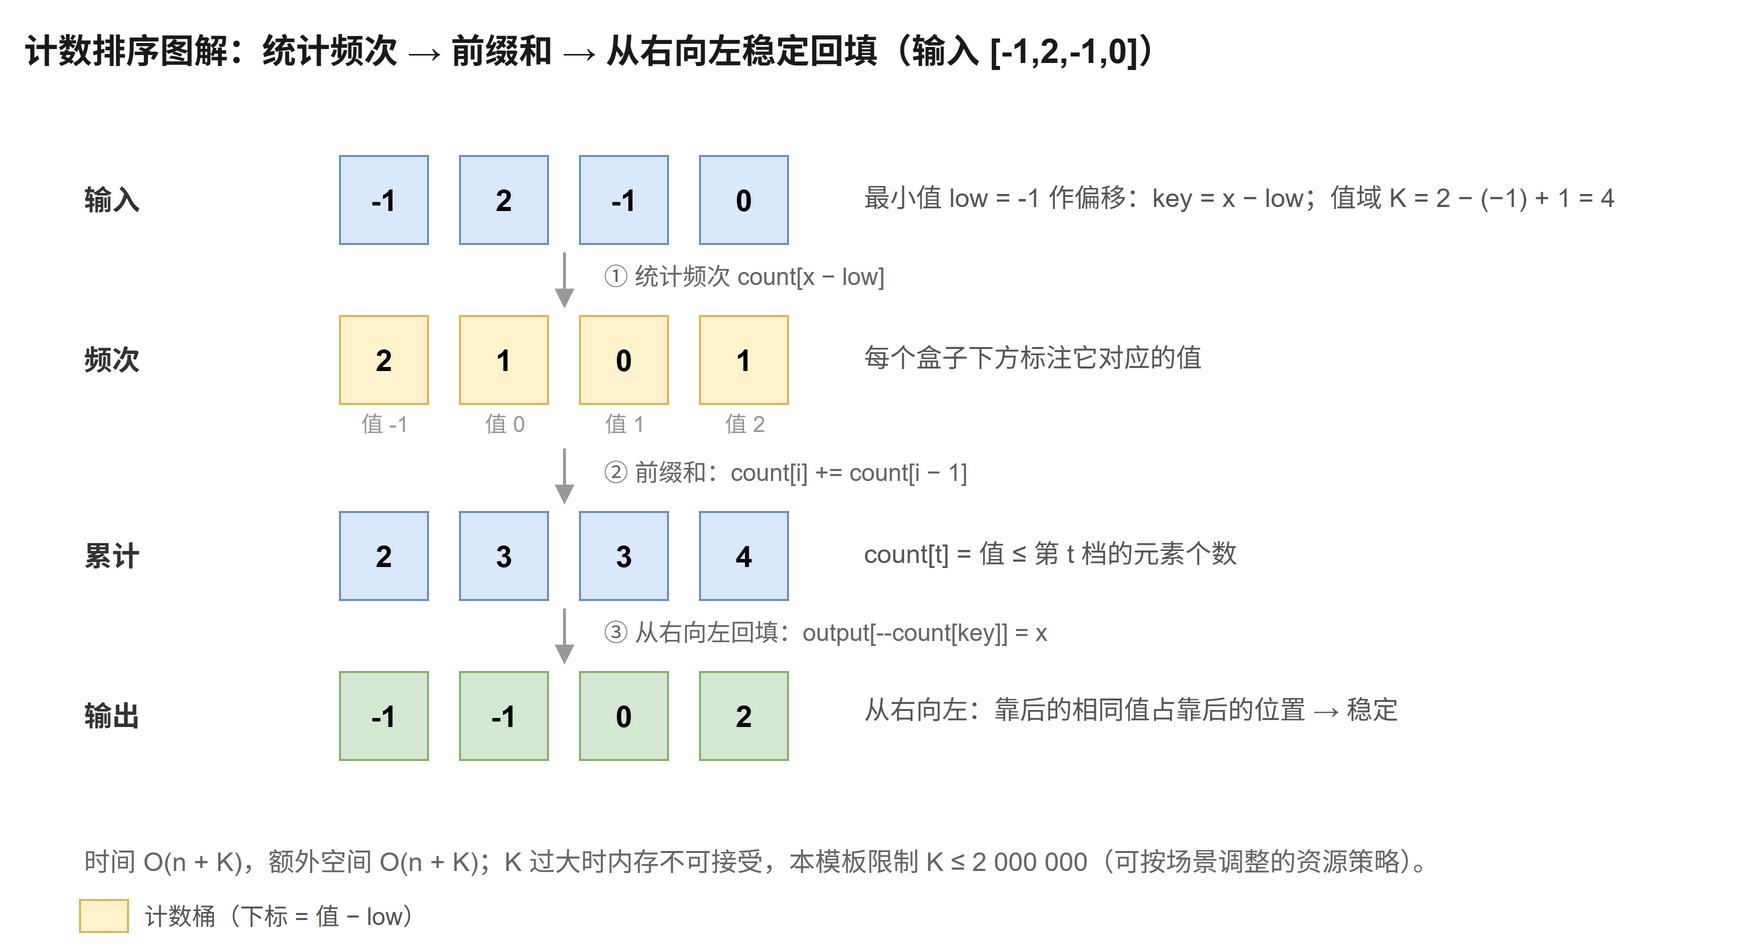

The diagram above was exported from draw.io. Its source (the exported page's mxGraphModel, read from the mxfile embedded in the PNG):
<mxGraphModel dx="880" dy="520" grid="0" gridSize="10" guides="1" tooltips="1" connect="1" arrows="1" fold="1" page="1" pageScale="1" pageWidth="880" pageHeight="490" math="0" shadow="0">
  <root>
    <mxCell id="0" />
    <mxCell id="1" parent="0" />
    <mxCell id="title" value="计数排序图解：统计频次 → 前缀和 → 从右向左稳定回填（输入 [-1,2,-1,0]）" style="text;html=1;align=left;verticalAlign=middle;fontSize=17;fontStyle=1;fontColor=#1a1a1a;" vertex="1" parent="1">
      <mxGeometry x="10" y="12" width="850" height="30" as="geometry" />
    </mxCell>
    <mxCell id="r0e0" value="-1" style="rounded=0;whiteSpace=wrap;fillColor=#dae8fc;strokeColor=#6c8ebf;fontSize=15;fontStyle=1;" vertex="1" parent="1">
      <mxGeometry x="170" y="80" width="44" height="44" as="geometry" />
    </mxCell>
    <mxCell id="r0e1" value="2" style="rounded=0;whiteSpace=wrap;fillColor=#dae8fc;strokeColor=#6c8ebf;fontSize=15;fontStyle=1;" vertex="1" parent="1">
      <mxGeometry x="230" y="80" width="44" height="44" as="geometry" />
    </mxCell>
    <mxCell id="r0e2" value="-1" style="rounded=0;whiteSpace=wrap;fillColor=#dae8fc;strokeColor=#6c8ebf;fontSize=15;fontStyle=1;" vertex="1" parent="1">
      <mxGeometry x="290" y="80" width="44" height="44" as="geometry" />
    </mxCell>
    <mxCell id="r0e3" value="0" style="rounded=0;whiteSpace=wrap;fillColor=#dae8fc;strokeColor=#6c8ebf;fontSize=15;fontStyle=1;" vertex="1" parent="1">
      <mxGeometry x="350" y="80" width="44" height="44" as="geometry" />
    </mxCell>
    <mxCell id="L0" value="输入" style="text;html=1;align=left;verticalAlign=middle;fontSize=14;fontStyle=1;fontColor=#333333;" vertex="1" parent="1">
      <mxGeometry x="40" y="82" width="120" height="40" as="geometry" />
    </mxCell>
    <mxCell id="ann0" value="最小值 low = -1 作偏移：key = x − low；值域 K = 2 − (−1) + 1 = 4" style="text;html=1;align=left;verticalAlign=middle;fontSize=13;fontColor=#555555;" vertex="1" parent="1">
      <mxGeometry x="430" y="86" width="440" height="30" as="geometry" />
    </mxCell>
    <mxCell id="ar1" value="" style="edgeStyle=none;strokeColor=#999999;strokeWidth=1.5;endArrow=block;endFill=1;" edge="1" parent="1">
      <mxGeometry relative="1" as="geometry">
        <mxPoint x="282" y="128" as="sourcePoint" />
        <mxPoint x="282" y="156" as="targetPoint" />
      </mxGeometry>
    </mxCell>
    <mxCell id="ar1t" value="① 统计频次 count[x − low]" style="text;html=1;align=left;verticalAlign=middle;fontSize=12;fontColor=#666666;" vertex="1" parent="1">
      <mxGeometry x="300" y="128" width="260" height="24" as="geometry" />
    </mxCell>
    <mxCell id="r1e0" value="2" style="rounded=0;whiteSpace=wrap;fillColor=#fff2cc;strokeColor=#d6b656;fontSize=15;fontStyle=1;" vertex="1" parent="1">
      <mxGeometry x="170" y="160" width="44" height="44" as="geometry" />
    </mxCell>
    <mxCell id="r1e1" value="1" style="rounded=0;whiteSpace=wrap;fillColor=#fff2cc;strokeColor=#d6b656;fontSize=15;fontStyle=1;" vertex="1" parent="1">
      <mxGeometry x="230" y="160" width="44" height="44" as="geometry" />
    </mxCell>
    <mxCell id="r1e2" value="0" style="rounded=0;whiteSpace=wrap;fillColor=#fff2cc;strokeColor=#d6b656;fontSize=15;fontStyle=1;" vertex="1" parent="1">
      <mxGeometry x="290" y="160" width="44" height="44" as="geometry" />
    </mxCell>
    <mxCell id="r1e3" value="1" style="rounded=0;whiteSpace=wrap;fillColor=#fff2cc;strokeColor=#d6b656;fontSize=15;fontStyle=1;" vertex="1" parent="1">
      <mxGeometry x="350" y="160" width="44" height="44" as="geometry" />
    </mxCell>
    <mxCell id="v0" value="值 -1" style="text;html=1;align=center;verticalAlign=middle;fontSize=11;fontColor=#999999;" vertex="1" parent="1">
      <mxGeometry x="165" y="206" width="54" height="16" as="geometry" />
    </mxCell>
    <mxCell id="v1" value="值 0" style="text;html=1;align=center;verticalAlign=middle;fontSize=11;fontColor=#999999;" vertex="1" parent="1">
      <mxGeometry x="225" y="206" width="54" height="16" as="geometry" />
    </mxCell>
    <mxCell id="v2" value="值 1" style="text;html=1;align=center;verticalAlign=middle;fontSize=11;fontColor=#999999;" vertex="1" parent="1">
      <mxGeometry x="285" y="206" width="54" height="16" as="geometry" />
    </mxCell>
    <mxCell id="v3" value="值 2" style="text;html=1;align=center;verticalAlign=middle;fontSize=11;fontColor=#999999;" vertex="1" parent="1">
      <mxGeometry x="345" y="206" width="54" height="16" as="geometry" />
    </mxCell>
    <mxCell id="L1" value="频次" style="text;html=1;align=left;verticalAlign=middle;fontSize=14;fontStyle=1;fontColor=#333333;" vertex="1" parent="1">
      <mxGeometry x="40" y="162" width="120" height="40" as="geometry" />
    </mxCell>
    <mxCell id="ann1" value="每个盒子下方标注它对应的值" style="text;html=1;align=left;verticalAlign=middle;fontSize=13;fontColor=#555555;" vertex="1" parent="1">
      <mxGeometry x="430" y="166" width="440" height="30" as="geometry" />
    </mxCell>
    <mxCell id="ar2" value="" style="edgeStyle=none;strokeColor=#999999;strokeWidth=1.5;endArrow=block;endFill=1;" edge="1" parent="1">
      <mxGeometry relative="1" as="geometry">
        <mxPoint x="282" y="226" as="sourcePoint" />
        <mxPoint x="282" y="254" as="targetPoint" />
      </mxGeometry>
    </mxCell>
    <mxCell id="ar2t" value="② 前缀和：count[i] += count[i − 1]" style="text;html=1;align=left;verticalAlign=middle;fontSize=12;fontColor=#666666;" vertex="1" parent="1">
      <mxGeometry x="300" y="226" width="300" height="24" as="geometry" />
    </mxCell>
    <mxCell id="r2e0" value="2" style="rounded=0;whiteSpace=wrap;fillColor=#dae8fc;strokeColor=#6c8ebf;fontSize=15;fontStyle=1;" vertex="1" parent="1">
      <mxGeometry x="170" y="258" width="44" height="44" as="geometry" />
    </mxCell>
    <mxCell id="r2e1" value="3" style="rounded=0;whiteSpace=wrap;fillColor=#dae8fc;strokeColor=#6c8ebf;fontSize=15;fontStyle=1;" vertex="1" parent="1">
      <mxGeometry x="230" y="258" width="44" height="44" as="geometry" />
    </mxCell>
    <mxCell id="r2e2" value="3" style="rounded=0;whiteSpace=wrap;fillColor=#dae8fc;strokeColor=#6c8ebf;fontSize=15;fontStyle=1;" vertex="1" parent="1">
      <mxGeometry x="290" y="258" width="44" height="44" as="geometry" />
    </mxCell>
    <mxCell id="r2e3" value="4" style="rounded=0;whiteSpace=wrap;fillColor=#dae8fc;strokeColor=#6c8ebf;fontSize=15;fontStyle=1;" vertex="1" parent="1">
      <mxGeometry x="350" y="258" width="44" height="44" as="geometry" />
    </mxCell>
    <mxCell id="L2" value="累计" style="text;html=1;align=left;verticalAlign=middle;fontSize=14;fontStyle=1;fontColor=#333333;" vertex="1" parent="1">
      <mxGeometry x="40" y="260" width="120" height="40" as="geometry" />
    </mxCell>
    <mxCell id="ann2" value="count[t] = 值 ≤ 第 t 档的元素个数" style="text;html=1;align=left;verticalAlign=middle;fontSize=13;fontColor=#555555;" vertex="1" parent="1">
      <mxGeometry x="430" y="264" width="440" height="30" as="geometry" />
    </mxCell>
    <mxCell id="ar3" value="" style="edgeStyle=none;strokeColor=#999999;strokeWidth=1.5;endArrow=block;endFill=1;" edge="1" parent="1">
      <mxGeometry relative="1" as="geometry">
        <mxPoint x="282" y="306" as="sourcePoint" />
        <mxPoint x="282" y="334" as="targetPoint" />
      </mxGeometry>
    </mxCell>
    <mxCell id="ar3t" value="③ 从右向左回填：output[--count[key]] = x" style="text;html=1;align=left;verticalAlign=middle;fontSize=12;fontColor=#666666;" vertex="1" parent="1">
      <mxGeometry x="300" y="306" width="320" height="24" as="geometry" />
    </mxCell>
    <mxCell id="r3e0" value="-1" style="rounded=0;whiteSpace=wrap;fillColor=#d5e8d4;strokeColor=#82b366;fontSize=15;fontStyle=1;" vertex="1" parent="1">
      <mxGeometry x="170" y="338" width="44" height="44" as="geometry" />
    </mxCell>
    <mxCell id="r3e1" value="-1" style="rounded=0;whiteSpace=wrap;fillColor=#d5e8d4;strokeColor=#82b366;fontSize=15;fontStyle=1;" vertex="1" parent="1">
      <mxGeometry x="230" y="338" width="44" height="44" as="geometry" />
    </mxCell>
    <mxCell id="r3e2" value="0" style="rounded=0;whiteSpace=wrap;fillColor=#d5e8d4;strokeColor=#82b366;fontSize=15;fontStyle=1;" vertex="1" parent="1">
      <mxGeometry x="290" y="338" width="44" height="44" as="geometry" />
    </mxCell>
    <mxCell id="r3e3" value="2" style="rounded=0;whiteSpace=wrap;fillColor=#d5e8d4;strokeColor=#82b366;fontSize=15;fontStyle=1;" vertex="1" parent="1">
      <mxGeometry x="350" y="338" width="44" height="44" as="geometry" />
    </mxCell>
    <mxCell id="L3" value="输出" style="text;html=1;align=left;verticalAlign=middle;fontSize=14;fontStyle=1;fontColor=#333333;" vertex="1" parent="1">
      <mxGeometry x="40" y="340" width="120" height="40" as="geometry" />
    </mxCell>
    <mxCell id="ann3" value="从右向左：靠后的相同值占靠后的位置 → 稳定" style="text;html=1;align=left;verticalAlign=middle;fontSize=13;fontColor=#555555;" vertex="1" parent="1">
      <mxGeometry x="430" y="342" width="440" height="30" as="geometry" />
    </mxCell>
    <mxCell id="note1" value="时间 O(n + K)，额外空间 O(n + K)；K 过大时内存不可接受，本模板限制 K ≤ 2 000 000（可按场景调整的资源策略）。" style="text;html=1;align=left;verticalAlign=middle;fontSize=13;fontColor=#666666;" vertex="1" parent="1">
      <mxGeometry x="40" y="420" width="800" height="26" as="geometry" />
    </mxCell>
    <mxCell id="lg1" value="" style="rounded=0;fillColor=#fff2cc;strokeColor=#d6b656;" vertex="1" parent="1">
      <mxGeometry x="40" y="452" width="24" height="16" as="geometry" />
    </mxCell>
    <mxCell id="lg1t" value="计数桶（下标 = 值 − low）" style="text;html=1;align=left;verticalAlign=middle;fontSize=12;fontColor=#555555;" vertex="1" parent="1">
      <mxGeometry x="70" y="448" width="200" height="24" as="geometry" />
    </mxCell>
  </root>
</mxGraphModel>